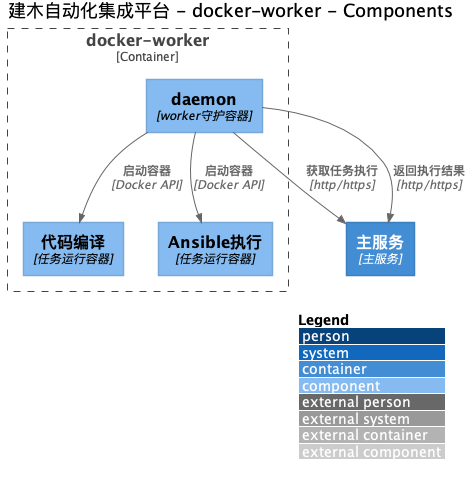

The diagram above was rendered by PlantUML. Its source (embedded in the PNG):
@startuml
title 建木自动化集成平台 - docker-worker - Components

!includeurl https://raw.githubusercontent.com/plantuml-stdlib/C4-PlantUML/master/C4.puml
!includeurl https://raw.githubusercontent.com/plantuml-stdlib/C4-PlantUML/master/C4_Context.puml
!includeurl https://raw.githubusercontent.com/plantuml-stdlib/C4-PlantUML/master/C4_Container.puml
!includeurl https://raw.githubusercontent.com/plantuml-stdlib/C4-PlantUML/master/C4_Component.puml
LAYOUT_WITH_LEGEND()

Container(4, "主服务", "主服务")

Container_Boundary("12_boundary", "docker-worker") {
  Component(13, "daemon", "worker守护容器")
  Component(14, "代码编译", "任务运行容器")
  Component(15, "Ansible执行", "任务运行容器")
}

Rel_D(13, 4, "获取任务执行", "http/https")
Rel_D(13, 4, "返回执行结果", "http/https")
Rel_D(13, 14, "启动容器", "Docker API")
Rel_D(13, 15, "启动容器", "Docker API")
@enduml